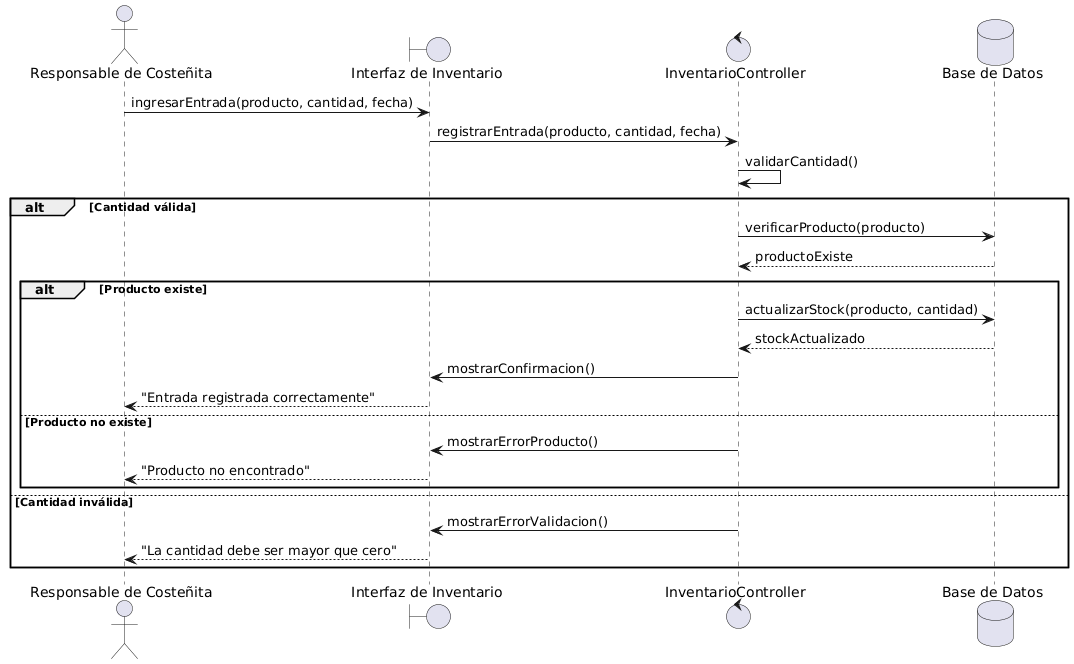

The diagram above was rendered by PlantUML. Its source (embedded in the PNG):
@startuml
actor "Responsable de Costeñita" as Responsable
boundary "Interfaz de Inventario" as UI
control "InventarioController" as Controller
database "Base de Datos" as DB

Responsable -> UI : ingresarEntrada(producto, cantidad, fecha)
UI -> Controller : registrarEntrada(producto, cantidad, fecha)

Controller -> Controller : validarCantidad()

alt Cantidad válida

    Controller -> DB : verificarProducto(producto)
    DB --> Controller : productoExiste

    alt Producto existe
        Controller -> DB : actualizarStock(producto, cantidad)
        DB --> Controller : stockActualizado

        Controller -> UI : mostrarConfirmacion()
        UI --> Responsable : "Entrada registrada correctamente"

    else Producto no existe
        Controller -> UI : mostrarErrorProducto()
        UI --> Responsable : "Producto no encontrado"
    end

else Cantidad inválida
    Controller -> UI : mostrarErrorValidacion()
    UI --> Responsable : "La cantidad debe ser mayor que cero"
end
@enduml